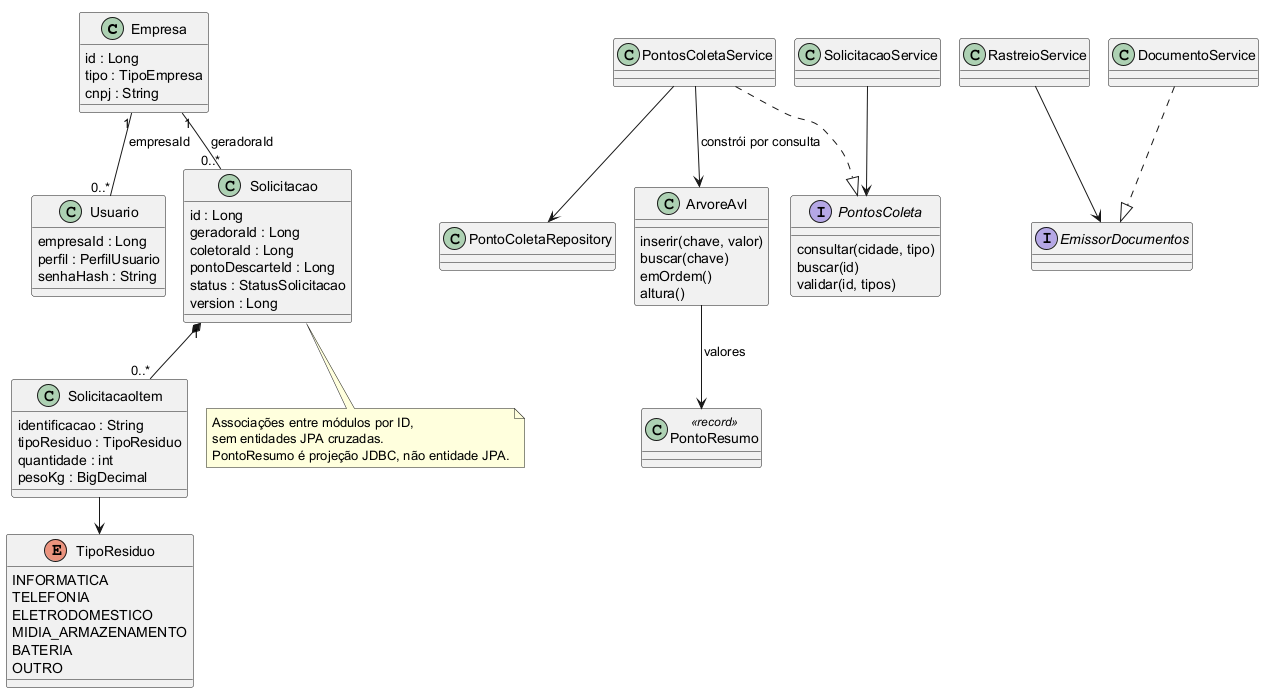

The diagram above was rendered by PlantUML. Its source (embedded in the PNG):
@startuml
!pragma layout smetana
skinparam classAttributeIconSize 0
class Empresa {
  id : Long
  tipo : TipoEmpresa
  cnpj : String
}
class Usuario {
  empresaId : Long
  perfil : PerfilUsuario
  senhaHash : String
}
class Solicitacao {
  id : Long
  geradoraId : Long
  coletoraId : Long
  pontoDescarteId : Long
  status : StatusSolicitacao
  version : Long
}
class SolicitacaoItem {
  identificacao : String
  tipoResiduo : TipoResiduo
  quantidade : int
  pesoKg : BigDecimal
}
enum TipoResiduo {
  INFORMATICA
  TELEFONIA
  ELETRODOMESTICO
  MIDIA_ARMAZENAMENTO
  BATERIA
  OUTRO
}
interface PontosColeta {
  consultar(cidade, tipo)
  buscar(id)
  validar(id, tipos)
}
class PontoResumo <<record>>
class PontosColetaService
class PontoColetaRepository
class ArvoreAvl {
  inserir(chave, valor)
  buscar(chave)
  emOrdem()
  altura()
}
class SolicitacaoService
class RastreioService
interface EmissorDocumentos
class DocumentoService
Empresa "1" -- "0..*" Usuario : empresaId
Empresa "1" -- "0..*" Solicitacao : geradoraId
Solicitacao "1" *-- "0..*" SolicitacaoItem
SolicitacaoItem --> TipoResiduo
SolicitacaoService --> PontosColeta
PontosColetaService ..|> PontosColeta
PontosColetaService --> PontoColetaRepository
PontosColetaService --> ArvoreAvl : constrói por consulta
ArvoreAvl --> PontoResumo : valores
RastreioService --> EmissorDocumentos
DocumentoService ..|> EmissorDocumentos
note bottom of Solicitacao
Associações entre módulos por ID,
sem entidades JPA cruzadas.
PontoResumo é projeção JDBC, não entidade JPA.
end note
@enduml